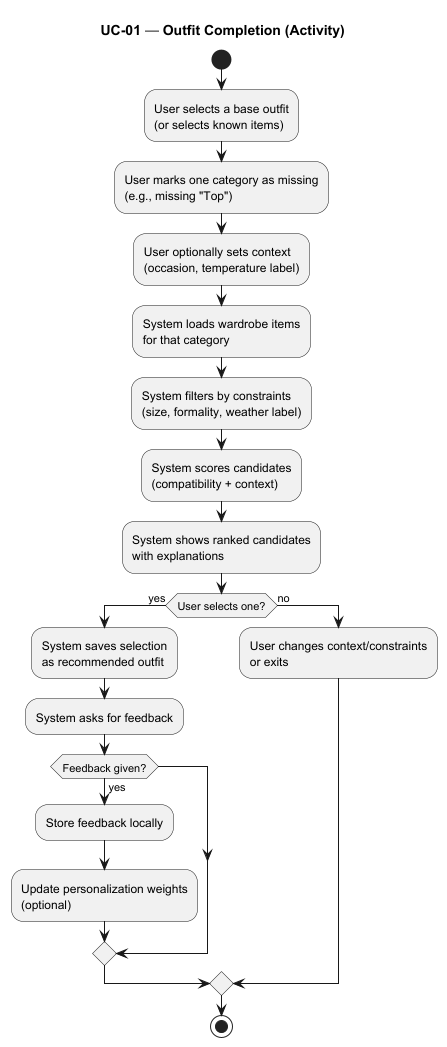

The diagram above was rendered by PlantUML. Its source (embedded in the PNG):
@startuml
title UC-01 — Outfit Completion (Activity)
start
:User selects a base outfit\n(or selects known items);
:User marks one category as missing\n(e.g., missing "Top");
:User optionally sets context\n(occasion, temperature label);
:System loads wardrobe items\nfor that category;
:System filters by constraints\n(size, formality, weather label);
:System scores candidates\n(compatibility + context);
:System shows ranked candidates\nwith explanations;
if (User selects one?) then (yes)
  :System saves selection\nas recommended outfit;
  :System asks for feedback;
  if (Feedback given?) then (yes)
    :Store feedback locally;
    :Update personalization weights\n(optional);
  endif
else (no)
  :User changes context/constraints\nor exits;
endif
stop
@enduml